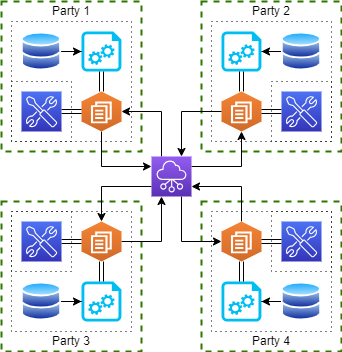

The diagram above was exported from draw.io. Its source (the exported page's mxGraphModel, read from the mxfile embedded in the PNG):
<mxGraphModel dx="1434" dy="854" grid="1" gridSize="10" guides="1" tooltips="1" connect="1" arrows="1" fold="1" page="1" pageScale="1" pageWidth="827" pageHeight="1169" math="0" shadow="0">
  <root>
    <mxCell id="0" />
    <mxCell id="1" parent="0" />
    <mxCell id="2" value="" style="rounded=0;whiteSpace=wrap;html=1;strokeWidth=1;fillColor=none;dashed=1;dashPattern=1 4;perimeterSpacing=0;" vertex="1" parent="1">
      <mxGeometry x="1030" y="370" width="60" height="60" as="geometry" />
    </mxCell>
    <mxCell id="3" value="" style="rounded=0;whiteSpace=wrap;html=1;strokeWidth=1;fillColor=none;dashed=1;dashPattern=1 4;perimeterSpacing=0;" vertex="1" parent="1">
      <mxGeometry x="770" y="370" width="60" height="60" as="geometry" />
    </mxCell>
    <mxCell id="4" value="" style="rounded=0;whiteSpace=wrap;html=1;strokeWidth=1;fillColor=none;dashed=1;dashPattern=1 4;perimeterSpacing=0;" vertex="1" parent="1">
      <mxGeometry x="770" y="240" width="60" height="60" as="geometry" />
    </mxCell>
    <mxCell id="5" value="" style="rounded=0;whiteSpace=wrap;html=1;fillColor=none;fontColor=#ffffff;strokeColor=#2D7600;strokeWidth=2;dashed=1;" vertex="1" parent="1">
      <mxGeometry x="960" y="360" width="140" height="150" as="geometry" />
    </mxCell>
    <mxCell id="6" value="" style="rounded=0;whiteSpace=wrap;html=1;fillColor=none;fontColor=#ffffff;strokeColor=#2D7600;strokeWidth=2;dashed=1;" vertex="1" parent="1">
      <mxGeometry x="760" y="360" width="140" height="150" as="geometry" />
    </mxCell>
    <mxCell id="7" value="" style="rounded=0;whiteSpace=wrap;html=1;fillColor=none;fontColor=#ffffff;strokeColor=#2D7600;strokeWidth=2;dashed=1;" vertex="1" parent="1">
      <mxGeometry x="960" y="160" width="140" height="150" as="geometry" />
    </mxCell>
    <mxCell id="8" value="" style="rounded=0;whiteSpace=wrap;html=1;fillColor=none;fontColor=#ffffff;strokeColor=#2D7600;strokeWidth=2;dashed=1;" vertex="1" parent="1">
      <mxGeometry x="760" y="160" width="140" height="150" as="geometry" />
    </mxCell>
    <mxCell id="9" value="Party 1" style="text;html=1;strokeColor=none;fillColor=none;align=center;verticalAlign=middle;whiteSpace=wrap;rounded=0;" vertex="1" parent="1">
      <mxGeometry x="760" y="160" width="140" height="20" as="geometry" />
    </mxCell>
    <mxCell id="10" value="" style="rounded=0;whiteSpace=wrap;html=1;strokeWidth=1;fillColor=none;dashed=1;dashPattern=1 4;perimeterSpacing=0;" vertex="1" parent="1">
      <mxGeometry x="970" y="180" width="120" height="120" as="geometry" />
    </mxCell>
    <mxCell id="11" value="" style="rounded=0;whiteSpace=wrap;html=1;strokeWidth=1;fillColor=none;dashed=1;dashPattern=1 4;perimeterSpacing=0;" vertex="1" parent="1">
      <mxGeometry x="970" y="370" width="120" height="120" as="geometry" />
    </mxCell>
    <mxCell id="12" style="edgeStyle=orthogonalEdgeStyle;rounded=0;orthogonalLoop=1;jettySize=auto;html=1;entryX=1;entryY=0.5;entryDx=0;entryDy=0;entryPerimeter=0;" edge="1" source="13" target="15" parent="1">
      <mxGeometry relative="1" as="geometry" />
    </mxCell>
    <mxCell id="13" value="" style="image;aspect=fixed;perimeter=ellipsePerimeter;html=1;align=center;shadow=0;dashed=0;spacingTop=3;image=img/lib/active_directory/databases.svg;" vertex="1" parent="1">
      <mxGeometry x="1040" y="190" width="40" height="40" as="geometry" />
    </mxCell>
    <mxCell id="14" style="edgeStyle=orthogonalEdgeStyle;rounded=0;orthogonalLoop=1;jettySize=auto;html=1;exitX=1;exitY=0.25;exitDx=0;exitDy=0;exitPerimeter=0;entryX=0.5;entryY=1;entryDx=0;entryDy=0;entryPerimeter=0;" edge="1" source="22" target="17" parent="1">
      <mxGeometry relative="1" as="geometry">
        <mxPoint x="1020" y="330" as="targetPoint" />
        <Array as="points">
          <mxPoint x="1000" y="325" />
        </Array>
        <mxPoint x="960" y="320" as="sourcePoint" />
      </mxGeometry>
    </mxCell>
    <mxCell id="15" value="" style="verticalLabelPosition=bottom;html=1;verticalAlign=top;align=center;strokeColor=none;fillColor=#00BEF2;shape=mxgraph.azure.startup_task;pointerEvents=1;" vertex="1" parent="1">
      <mxGeometry x="980" y="190" width="40" height="40" as="geometry" />
    </mxCell>
    <mxCell id="16" style="edgeStyle=orthogonalEdgeStyle;rounded=0;orthogonalLoop=1;jettySize=auto;html=1;exitX=0.5;exitY=0;exitDx=0;exitDy=0;exitPerimeter=0;entryX=0.5;entryY=1;entryDx=0;entryDy=0;entryPerimeter=0;shape=link;" edge="1" source="17" target="15" parent="1">
      <mxGeometry relative="1" as="geometry" />
    </mxCell>
    <mxCell id="17" value="" style="outlineConnect=0;dashed=0;verticalLabelPosition=bottom;verticalAlign=top;align=center;html=1;shape=mxgraph.aws3.workdocs;fillColor=#D16A28;gradientColor=#F58435;gradientDirection=north;" vertex="1" parent="1">
      <mxGeometry x="980" y="250" width="40" height="40" as="geometry" />
    </mxCell>
    <mxCell id="18" style="edgeStyle=orthogonalEdgeStyle;rounded=0;orthogonalLoop=1;jettySize=auto;html=1;exitX=0.75;exitY=1;exitDx=0;exitDy=0;exitPerimeter=0;entryX=0;entryY=0.5;entryDx=0;entryDy=0;entryPerimeter=0;" edge="1" source="22" target="28" parent="1">
      <mxGeometry relative="1" as="geometry">
        <Array as="points">
          <mxPoint x="940" y="400" />
        </Array>
        <mxPoint x="950" y="355" as="sourcePoint" />
        <mxPoint x="940" y="420" as="targetPoint" />
      </mxGeometry>
    </mxCell>
    <mxCell id="19" style="edgeStyle=orthogonalEdgeStyle;rounded=0;orthogonalLoop=1;jettySize=auto;html=1;entryX=0.75;entryY=0;entryDx=0;entryDy=0;entryPerimeter=0;exitX=0;exitY=0.5;exitDx=0;exitDy=0;exitPerimeter=0;" edge="1" source="17" target="22" parent="1">
      <mxGeometry relative="1" as="geometry">
        <mxPoint x="910" y="255" as="sourcePoint" />
        <Array as="points">
          <mxPoint x="940" y="270" />
        </Array>
        <mxPoint x="950" y="315" as="targetPoint" />
      </mxGeometry>
    </mxCell>
    <mxCell id="20" style="edgeStyle=orthogonalEdgeStyle;rounded=0;orthogonalLoop=1;jettySize=auto;html=1;exitX=0;exitY=0.75;exitDx=0;exitDy=0;exitPerimeter=0;entryX=0.5;entryY=0;entryDx=0;entryDy=0;entryPerimeter=0;" edge="1" source="22" target="35" parent="1">
      <mxGeometry relative="1" as="geometry">
        <mxPoint x="900" y="350" as="sourcePoint" />
      </mxGeometry>
    </mxCell>
    <mxCell id="21" value="" style="edgeStyle=orthogonalEdgeStyle;rounded=0;orthogonalLoop=1;jettySize=auto;html=1;exitX=0.25;exitY=0;exitDx=0;exitDy=0;exitPerimeter=0;entryX=1;entryY=0.5;entryDx=0;entryDy=0;entryPerimeter=0;" edge="1" source="22" target="42" parent="1">
      <mxGeometry relative="1" as="geometry">
        <mxPoint x="910" y="315" as="sourcePoint" />
      </mxGeometry>
    </mxCell>
    <mxCell id="22" value="" style="sketch=0;points=[[0,0,0],[0.25,0,0],[0.5,0,0],[0.75,0,0],[1,0,0],[0,1,0],[0.25,1,0],[0.5,1,0],[0.75,1,0],[1,1,0],[0,0.25,0],[0,0.5,0],[0,0.75,0],[1,0.25,0],[1,0.5,0],[1,0.75,0]];outlineConnect=0;fontColor=#232F3E;gradientColor=#945DF2;gradientDirection=north;fillColor=#5A30B5;strokeColor=#ffffff;dashed=0;verticalLabelPosition=bottom;verticalAlign=top;align=center;html=1;fontSize=12;fontStyle=0;aspect=fixed;shape=mxgraph.aws4.resourceIcon;resIcon=mxgraph.aws4.networking_and_content_delivery;" vertex="1" parent="1">
      <mxGeometry x="910" y="315" width="40" height="40" as="geometry" />
    </mxCell>
    <mxCell id="23" style="edgeStyle=orthogonalEdgeStyle;rounded=0;orthogonalLoop=1;jettySize=auto;html=1;exitX=0.5;exitY=0;exitDx=0;exitDy=0;exitPerimeter=0;entryX=1;entryY=0.75;entryDx=0;entryDy=0;entryPerimeter=0;" edge="1" source="28" target="22" parent="1">
      <mxGeometry relative="1" as="geometry">
        <Array as="points">
          <mxPoint x="1000" y="345" />
        </Array>
        <mxPoint x="960" y="345" as="targetPoint" />
      </mxGeometry>
    </mxCell>
    <mxCell id="24" value="" style="verticalLabelPosition=bottom;html=1;verticalAlign=top;align=center;strokeColor=none;fillColor=#00BEF2;shape=mxgraph.azure.startup_task;pointerEvents=1;" vertex="1" parent="1">
      <mxGeometry x="980" y="440" width="40" height="40" as="geometry" />
    </mxCell>
    <mxCell id="25" style="edgeStyle=orthogonalEdgeStyle;rounded=0;orthogonalLoop=1;jettySize=auto;html=1;entryX=1;entryY=0.5;entryDx=0;entryDy=0;entryPerimeter=0;" edge="1" source="26" target="24" parent="1">
      <mxGeometry relative="1" as="geometry" />
    </mxCell>
    <mxCell id="26" value="" style="image;aspect=fixed;perimeter=ellipsePerimeter;html=1;align=center;shadow=0;dashed=0;spacingTop=3;image=img/lib/active_directory/databases.svg;" vertex="1" parent="1">
      <mxGeometry x="1040" y="440" width="40" height="40" as="geometry" />
    </mxCell>
    <mxCell id="27" style="edgeStyle=orthogonalEdgeStyle;rounded=0;orthogonalLoop=1;jettySize=auto;html=1;exitX=0.5;exitY=1;exitDx=0;exitDy=0;exitPerimeter=0;entryX=0.5;entryY=0;entryDx=0;entryDy=0;entryPerimeter=0;shape=link;" edge="1" source="28" target="24" parent="1">
      <mxGeometry relative="1" as="geometry" />
    </mxCell>
    <mxCell id="28" value="" style="outlineConnect=0;dashed=0;verticalLabelPosition=bottom;verticalAlign=top;align=center;html=1;shape=mxgraph.aws3.workdocs;fillColor=#D16A28;gradientColor=#F58435;gradientDirection=north;" vertex="1" parent="1">
      <mxGeometry x="980" y="380" width="40" height="40" as="geometry" />
    </mxCell>
    <mxCell id="29" value="" style="rounded=0;whiteSpace=wrap;html=1;strokeWidth=1;fillColor=none;dashed=1;dashPattern=1 4;perimeterSpacing=0;" vertex="1" parent="1">
      <mxGeometry x="770" y="370" width="120" height="120" as="geometry" />
    </mxCell>
    <mxCell id="30" value="" style="verticalLabelPosition=bottom;html=1;verticalAlign=top;align=center;strokeColor=none;fillColor=#00BEF2;shape=mxgraph.azure.startup_task;pointerEvents=1;" vertex="1" parent="1">
      <mxGeometry x="840" y="440" width="40" height="40" as="geometry" />
    </mxCell>
    <mxCell id="31" style="edgeStyle=orthogonalEdgeStyle;rounded=0;orthogonalLoop=1;jettySize=auto;html=1;entryX=0;entryY=0.5;entryDx=0;entryDy=0;entryPerimeter=0;" edge="1" source="32" target="30" parent="1">
      <mxGeometry relative="1" as="geometry" />
    </mxCell>
    <mxCell id="32" value="" style="image;aspect=fixed;perimeter=ellipsePerimeter;html=1;align=center;shadow=0;dashed=0;spacingTop=3;image=img/lib/active_directory/databases.svg;" vertex="1" parent="1">
      <mxGeometry x="780" y="440" width="40" height="40" as="geometry" />
    </mxCell>
    <mxCell id="33" style="edgeStyle=orthogonalEdgeStyle;rounded=0;orthogonalLoop=1;jettySize=auto;html=1;exitX=0.5;exitY=1;exitDx=0;exitDy=0;exitPerimeter=0;entryX=0.5;entryY=0;entryDx=0;entryDy=0;entryPerimeter=0;shape=link;" edge="1" source="35" target="30" parent="1">
      <mxGeometry relative="1" as="geometry" />
    </mxCell>
    <mxCell id="34" style="edgeStyle=orthogonalEdgeStyle;rounded=0;orthogonalLoop=1;jettySize=auto;html=1;exitX=1;exitY=0.5;exitDx=0;exitDy=0;exitPerimeter=0;entryX=0.25;entryY=1;entryDx=0;entryDy=0;entryPerimeter=0;" edge="1" source="35" target="22" parent="1">
      <mxGeometry relative="1" as="geometry">
        <Array as="points">
          <mxPoint x="920" y="400" />
        </Array>
        <mxPoint x="910" y="355" as="targetPoint" />
      </mxGeometry>
    </mxCell>
    <mxCell id="35" value="" style="outlineConnect=0;dashed=0;verticalLabelPosition=bottom;verticalAlign=top;align=center;html=1;shape=mxgraph.aws3.workdocs;fillColor=#D16A28;gradientColor=#F58435;gradientDirection=north;" vertex="1" parent="1">
      <mxGeometry x="840" y="380" width="40" height="40" as="geometry" />
    </mxCell>
    <mxCell id="36" value="" style="rounded=0;whiteSpace=wrap;html=1;strokeWidth=1;fillColor=none;dashed=1;dashPattern=1 4;perimeterSpacing=0;" vertex="1" parent="1">
      <mxGeometry x="770" y="180" width="120" height="120" as="geometry" />
    </mxCell>
    <mxCell id="37" value="" style="verticalLabelPosition=bottom;html=1;verticalAlign=top;align=center;strokeColor=none;fillColor=#00BEF2;shape=mxgraph.azure.startup_task;pointerEvents=1;" vertex="1" parent="1">
      <mxGeometry x="840" y="190" width="40" height="40" as="geometry" />
    </mxCell>
    <mxCell id="38" style="edgeStyle=orthogonalEdgeStyle;rounded=0;orthogonalLoop=1;jettySize=auto;html=1;entryX=0;entryY=0.5;entryDx=0;entryDy=0;entryPerimeter=0;" edge="1" source="39" target="37" parent="1">
      <mxGeometry relative="1" as="geometry" />
    </mxCell>
    <mxCell id="39" value="" style="image;aspect=fixed;perimeter=ellipsePerimeter;html=1;align=center;shadow=0;dashed=0;spacingTop=3;image=img/lib/active_directory/databases.svg;" vertex="1" parent="1">
      <mxGeometry x="780" y="190" width="40" height="40" as="geometry" />
    </mxCell>
    <mxCell id="40" style="edgeStyle=orthogonalEdgeStyle;rounded=0;orthogonalLoop=1;jettySize=auto;html=1;exitX=0.5;exitY=0;exitDx=0;exitDy=0;exitPerimeter=0;entryX=0.5;entryY=1;entryDx=0;entryDy=0;entryPerimeter=0;shape=link;" edge="1" source="42" target="37" parent="1">
      <mxGeometry relative="1" as="geometry" />
    </mxCell>
    <mxCell id="41" value="" style="edgeStyle=orthogonalEdgeStyle;rounded=0;orthogonalLoop=1;jettySize=auto;html=1;entryX=0;entryY=0.25;entryDx=0;entryDy=0;entryPerimeter=0;exitX=0.5;exitY=1;exitDx=0;exitDy=0;exitPerimeter=0;" edge="1" source="42" target="22" parent="1">
      <mxGeometry relative="1" as="geometry">
        <mxPoint x="900" y="325" as="targetPoint" />
      </mxGeometry>
    </mxCell>
    <mxCell id="42" value="" style="outlineConnect=0;dashed=0;verticalLabelPosition=bottom;verticalAlign=top;align=center;html=1;shape=mxgraph.aws3.workdocs;fillColor=#D16A28;gradientColor=#F58435;gradientDirection=north;" vertex="1" parent="1">
      <mxGeometry x="840" y="250" width="40" height="40" as="geometry" />
    </mxCell>
    <mxCell id="43" value="" style="rounded=0;whiteSpace=wrap;html=1;strokeWidth=1;fillColor=none;dashed=1;dashPattern=1 4;perimeterSpacing=0;" vertex="1" parent="1">
      <mxGeometry x="1030" y="240" width="60" height="60" as="geometry" />
    </mxCell>
    <mxCell id="44" value="" style="edgeStyle=orthogonalEdgeStyle;rounded=0;orthogonalLoop=1;jettySize=auto;html=1;shape=link;" edge="1" source="45" target="17" parent="1">
      <mxGeometry relative="1" as="geometry" />
    </mxCell>
    <mxCell id="45" value="" style="sketch=0;points=[[0,0,0],[0.25,0,0],[0.5,0,0],[0.75,0,0],[1,0,0],[0,1,0],[0.25,1,0],[0.5,1,0],[0.75,1,0],[1,1,0],[0,0.25,0],[0,0.5,0],[0,0.75,0],[1,0.25,0],[1,0.5,0],[1,0.75,0]];outlineConnect=0;fontColor=#232F3E;gradientColor=#4D72F3;gradientDirection=north;fillColor=#3334B9;strokeColor=#ffffff;dashed=0;verticalLabelPosition=bottom;verticalAlign=top;align=center;html=1;fontSize=12;fontStyle=0;aspect=fixed;shape=mxgraph.aws4.resourceIcon;resIcon=mxgraph.aws4.developer_tools;" vertex="1" parent="1">
      <mxGeometry x="1040" y="250" width="40" height="40" as="geometry" />
    </mxCell>
    <mxCell id="46" value="" style="sketch=0;points=[[0,0,0],[0.25,0,0],[0.5,0,0],[0.75,0,0],[1,0,0],[0,1,0],[0.25,1,0],[0.5,1,0],[0.75,1,0],[1,1,0],[0,0.25,0],[0,0.5,0],[0,0.75,0],[1,0.25,0],[1,0.5,0],[1,0.75,0]];outlineConnect=0;fontColor=#232F3E;gradientColor=#4D72F3;gradientDirection=north;fillColor=#3334B9;strokeColor=#ffffff;dashed=0;verticalLabelPosition=bottom;verticalAlign=top;align=center;html=1;fontSize=12;fontStyle=0;aspect=fixed;shape=mxgraph.aws4.resourceIcon;resIcon=mxgraph.aws4.developer_tools;" vertex="1" parent="1">
      <mxGeometry x="1040" y="380" width="40" height="40" as="geometry" />
    </mxCell>
    <mxCell id="47" value="" style="edgeStyle=orthogonalEdgeStyle;rounded=0;orthogonalLoop=1;jettySize=auto;html=1;shape=link;exitX=0;exitY=0.5;exitDx=0;exitDy=0;entryX=1;entryY=0.5;entryDx=0;entryDy=0;entryPerimeter=0;exitPerimeter=0;" edge="1" source="46" target="28" parent="1">
      <mxGeometry relative="1" as="geometry">
        <mxPoint x="1120" y="290" as="sourcePoint" />
        <mxPoint x="1030" y="290" as="targetPoint" />
      </mxGeometry>
    </mxCell>
    <mxCell id="48" value="Party 2" style="text;html=1;strokeColor=none;fillColor=none;align=center;verticalAlign=middle;whiteSpace=wrap;rounded=0;" vertex="1" parent="1">
      <mxGeometry x="960" y="160" width="140" height="20" as="geometry" />
    </mxCell>
    <mxCell id="49" value="Party 3" style="text;html=1;strokeColor=none;fillColor=none;align=center;verticalAlign=middle;whiteSpace=wrap;rounded=0;" vertex="1" parent="1">
      <mxGeometry x="760" y="490" width="140" height="20" as="geometry" />
    </mxCell>
    <mxCell id="50" value="Party 4" style="text;html=1;strokeColor=none;fillColor=none;align=center;verticalAlign=middle;whiteSpace=wrap;rounded=0;" vertex="1" parent="1">
      <mxGeometry x="960" y="490" width="140" height="20" as="geometry" />
    </mxCell>
    <mxCell id="51" value="" style="edgeStyle=orthogonalEdgeStyle;rounded=0;orthogonalLoop=1;jettySize=auto;html=1;shape=link;" edge="1" source="52" target="42" parent="1">
      <mxGeometry relative="1" as="geometry" />
    </mxCell>
    <mxCell id="52" value="" style="sketch=0;points=[[0,0,0],[0.25,0,0],[0.5,0,0],[0.75,0,0],[1,0,0],[0,1,0],[0.25,1,0],[0.5,1,0],[0.75,1,0],[1,1,0],[0,0.25,0],[0,0.5,0],[0,0.75,0],[1,0.25,0],[1,0.5,0],[1,0.75,0]];outlineConnect=0;fontColor=#232F3E;gradientColor=#4D72F3;gradientDirection=north;fillColor=#3334B9;strokeColor=#ffffff;dashed=0;verticalLabelPosition=bottom;verticalAlign=top;align=center;html=1;fontSize=12;fontStyle=0;aspect=fixed;shape=mxgraph.aws4.resourceIcon;resIcon=mxgraph.aws4.developer_tools;" vertex="1" parent="1">
      <mxGeometry x="780" y="250" width="40" height="40" as="geometry" />
    </mxCell>
    <mxCell id="53" value="" style="edgeStyle=orthogonalEdgeStyle;rounded=0;orthogonalLoop=1;jettySize=auto;html=1;shape=link;" edge="1" source="54" target="35" parent="1">
      <mxGeometry relative="1" as="geometry" />
    </mxCell>
    <mxCell id="54" value="" style="sketch=0;points=[[0,0,0],[0.25,0,0],[0.5,0,0],[0.75,0,0],[1,0,0],[0,1,0],[0.25,1,0],[0.5,1,0],[0.75,1,0],[1,1,0],[0,0.25,0],[0,0.5,0],[0,0.75,0],[1,0.25,0],[1,0.5,0],[1,0.75,0]];outlineConnect=0;fontColor=#232F3E;gradientColor=#4D72F3;gradientDirection=north;fillColor=#3334B9;strokeColor=#ffffff;dashed=0;verticalLabelPosition=bottom;verticalAlign=top;align=center;html=1;fontSize=12;fontStyle=0;aspect=fixed;shape=mxgraph.aws4.resourceIcon;resIcon=mxgraph.aws4.developer_tools;" vertex="1" parent="1">
      <mxGeometry x="780" y="380" width="40" height="40" as="geometry" />
    </mxCell>
  </root>
</mxGraphModel>